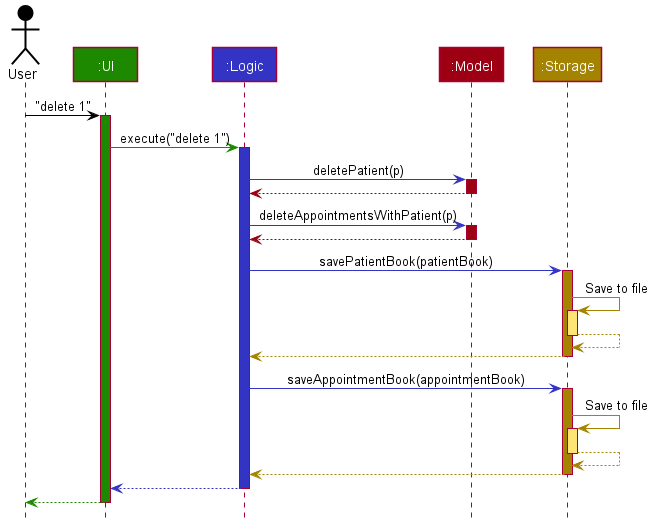

The diagram above was rendered by PlantUML. Its source (embedded in the PNG):
@startuml








skinparam BackgroundColor #FFFFFFF

skinparam Shadowing false

skinparam Class {
    FontColor #FFFFFF
    BorderThickness 1
    BorderColor #FFFFFF
    StereotypeFontColor #FFFFFF
    FontName Arial
}

skinparam Actor {
    BorderColor #000000
    Color #000000
    FontName Arial
}

skinparam Sequence {
    MessageAlign center
    BoxFontSize 15
    BoxPadding 0
    BoxFontColor #FFFFFF
    FontName Arial
}

skinparam Participant {
    FontColor #FFFFFFF
    Padding 20
}

skinparam MinClassWidth 50
skinparam ParticipantPadding 10
skinparam Shadowing false
skinparam DefaultTextAlignment center
skinparam packageStyle Rectangle

hide footbox
hide members
hide circle

Actor User as user #000000
Participant ":UI" as ui #1D8900
Participant ":Logic" as logic #3333C4
Participant ":Model" as model #9D0012
Participant ":Storage" as storage #A38300

user -[#000000]> ui : "delete 1"
activate ui #1D8900

ui -[#1D8900]> logic : execute("delete 1")
activate logic #3333C4

logic -[#3333C4]> model : deletePatient(p)
activate model #9D0012

model -[#9D0012]-> logic
deactivate model

logic -[#3333C4]> model : deleteAppointmentsWithPatient(p)
activate model #9D0012

model -[#9D0012]-> logic
deactivate model

logic -[#3333C4]> storage : savePatientBook(patientBook)
activate storage #A38300

storage -[#A38300]> storage : Save to file
activate storage #FFE374
storage --[#A38300]> storage
deactivate storage

storage --[#A38300]> logic
deactivate storage

logic -[#3333C4]> storage : saveAppointmentBook(appointmentBook)
activate storage #A38300

storage -[#A38300]> storage : Save to file
activate storage #FFE374
storage --[#A38300]> storage
deactivate storage

storage --[#A38300]> logic
deactivate storage

logic --[#3333C4]> ui
deactivate logic

ui--[#1D8900]> user
deactivate ui
@enduml